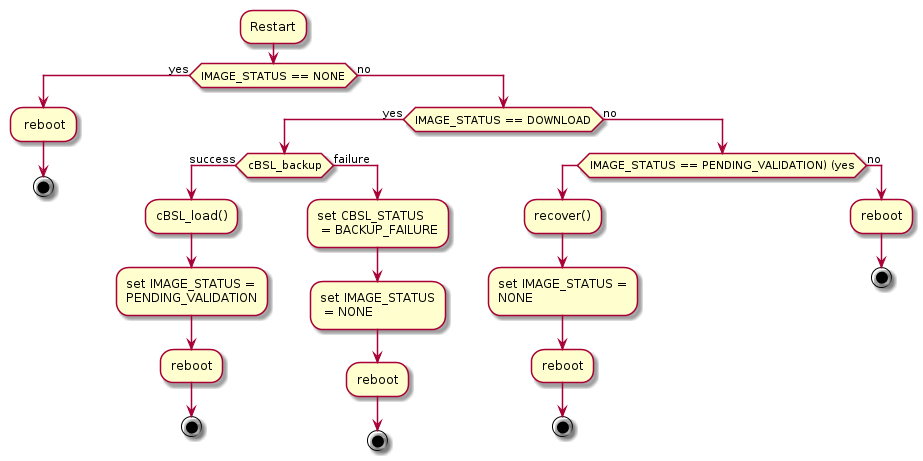

The diagram above was rendered by PlantUML. Its source (embedded in the PNG):
@startuml

:Restart;
if (IMAGE_STATUS == NONE) then (yes)
    : reboot;
    stop
else (no)
    if (IMAGE_STATUS == DOWNLOAD) then (yes)
        if (cBSL_backup) then (success)
            :cBSL_load();
            :set IMAGE_STATUS =\nPENDING_VALIDATION;
            :reboot;
            stop
        else (failure)
            :set CBSL_STATUS\n = BACKUP_FAILURE;
            :set IMAGE_STATUS\n = NONE;
            :reboot;
            stop
        endif
    else (no)
        if (IMAGE_STATUS == PENDING_VALIDATION) (yes)
            :recover();
            :set IMAGE_STATUS =\nNONE;
            :reboot;
            stop
        else (no)
            :reboot;
            stop
        endif
    endif
endif

@enduml